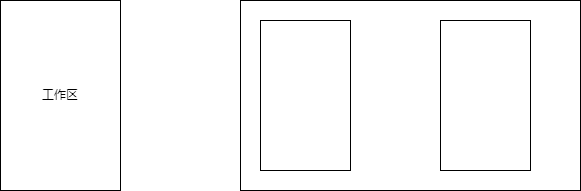

The diagram above was exported from draw.io. Its source (the exported page's mxGraphModel, read from the mxfile embedded in the PNG):
<mxGraphModel dx="1050" dy="581" grid="1" gridSize="10" guides="1" tooltips="1" connect="1" arrows="1" fold="1" page="1" pageScale="1" pageWidth="827" pageHeight="1169" math="0" shadow="0">
  <root>
    <mxCell id="0" />
    <mxCell id="1" parent="0" />
    <mxCell id="cJrhul1pVUUtqv-nAzZG-2" value="工作区" style="rounded=0;whiteSpace=wrap;html=1;" parent="1" vertex="1">
      <mxGeometry x="110" y="340" width="120" height="190" as="geometry" />
    </mxCell>
    <mxCell id="cJrhul1pVUUtqv-nAzZG-3" value="" style="rounded=0;whiteSpace=wrap;html=1;" parent="1" vertex="1">
      <mxGeometry x="350" y="340" width="340" height="190" as="geometry" />
    </mxCell>
    <mxCell id="cJrhul1pVUUtqv-nAzZG-4" value="" style="rounded=0;whiteSpace=wrap;html=1;" parent="1" vertex="1">
      <mxGeometry x="370" y="360" width="90" height="150" as="geometry" />
    </mxCell>
    <mxCell id="cJrhul1pVUUtqv-nAzZG-5" value="" style="rounded=0;whiteSpace=wrap;html=1;" parent="1" vertex="1">
      <mxGeometry x="550" y="360" width="90" height="150" as="geometry" />
    </mxCell>
  </root>
</mxGraphModel>